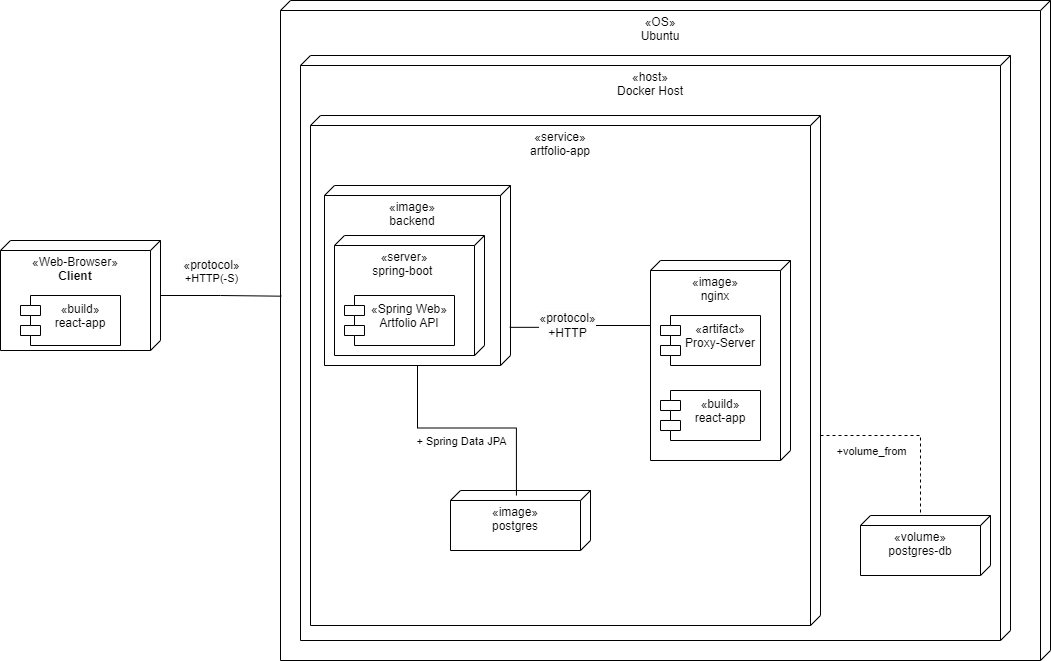

The diagram above was exported from draw.io. Its source (the exported page's mxGraphModel, read from the mxfile embedded in the PNG):
<mxGraphModel dx="1418" dy="766" grid="1" gridSize="10" guides="1" tooltips="1" connect="1" arrows="1" fold="1" page="1" pageScale="1" pageWidth="827" pageHeight="1169" math="0" shadow="0">
  <root>
    <mxCell id="0" />
    <mxCell id="1" parent="0" />
    <mxCell id="CAzCfCLi-PS67NPqm8Ks-9" value="«OS»&lt;div&gt;&lt;/div&gt;&lt;div&gt;Ubuntu&lt;/div&gt;" style="verticalAlign=top;align=center;spacingTop=8;spacingLeft=2;spacingRight=12;shape=cube;size=10;direction=south;fontStyle=0;html=1;whiteSpace=wrap;" vertex="1" parent="1">
      <mxGeometry x="630" y="40" width="770" height="660" as="geometry" />
    </mxCell>
    <mxCell id="LwgbB8Ol8nRUT7Btsc9B-3" value="«host»&lt;div&gt;&lt;/div&gt;&lt;div&gt;Docker Host&lt;/div&gt;" style="verticalAlign=top;align=center;spacingTop=8;spacingLeft=2;spacingRight=12;shape=cube;size=10;direction=south;fontStyle=0;html=1;whiteSpace=wrap;" parent="1" vertex="1">
      <mxGeometry x="650" y="95" width="710" height="585" as="geometry" />
    </mxCell>
    <mxCell id="LwgbB8Ol8nRUT7Btsc9B-4" value="«service»&lt;div&gt;artfolio-app&lt;/div&gt;" style="verticalAlign=top;align=center;spacingTop=8;spacingLeft=2;spacingRight=12;shape=cube;size=10;direction=south;fontStyle=0;html=1;whiteSpace=wrap;" parent="1" vertex="1">
      <mxGeometry x="660" y="155" width="510" height="510" as="geometry" />
    </mxCell>
    <mxCell id="LwgbB8Ol8nRUT7Btsc9B-6" value="«image»&lt;div&gt;backend&lt;/div&gt;&lt;div&gt;&lt;br&gt;&lt;/div&gt;" style="verticalAlign=top;align=center;spacingTop=8;spacingLeft=2;spacingRight=12;shape=cube;size=10;direction=south;fontStyle=0;html=1;whiteSpace=wrap;" parent="1" vertex="1">
      <mxGeometry x="674" y="225" width="186" height="180" as="geometry" />
    </mxCell>
    <mxCell id="LwgbB8Ol8nRUT7Btsc9B-8" value="«image»&lt;div&gt;nginx&lt;/div&gt;" style="verticalAlign=top;align=center;spacingTop=8;spacingLeft=2;spacingRight=12;shape=cube;size=10;direction=south;fontStyle=0;html=1;whiteSpace=wrap;" parent="1" vertex="1">
      <mxGeometry x="1000" y="300" width="140" height="200" as="geometry" />
    </mxCell>
    <mxCell id="CAzCfCLi-PS67NPqm8Ks-1" value="«server»&lt;div&gt;spring-boot&amp;nbsp;&lt;/div&gt;&lt;div&gt;&lt;br&gt;&lt;/div&gt;" style="verticalAlign=top;align=center;spacingTop=8;spacingLeft=2;spacingRight=12;shape=cube;size=10;direction=south;fontStyle=0;html=1;whiteSpace=wrap;" vertex="1" parent="1">
      <mxGeometry x="684" y="275" width="150" height="120" as="geometry" />
    </mxCell>
    <mxCell id="CAzCfCLi-PS67NPqm8Ks-3" value="«artifact»&lt;div&gt;Proxy-Server&lt;/div&gt;" style="shape=module;align=left;spacingLeft=20;align=center;verticalAlign=top;whiteSpace=wrap;html=1;" vertex="1" parent="1">
      <mxGeometry x="1010" y="355" width="100" height="50" as="geometry" />
    </mxCell>
    <mxCell id="CAzCfCLi-PS67NPqm8Ks-5" value="«Spring Web»&lt;div&gt;Artfolio API&lt;/div&gt;" style="shape=module;align=left;spacingLeft=20;align=center;verticalAlign=top;whiteSpace=wrap;html=1;" vertex="1" parent="1">
      <mxGeometry x="694" y="335" width="110" height="50" as="geometry" />
    </mxCell>
    <mxCell id="CAzCfCLi-PS67NPqm8Ks-6" value="«image»&lt;div&gt;postgres&lt;/div&gt;" style="verticalAlign=top;align=center;spacingTop=8;spacingLeft=2;spacingRight=12;shape=cube;size=10;direction=south;fontStyle=0;html=1;whiteSpace=wrap;" vertex="1" parent="1">
      <mxGeometry x="800" y="530" width="140" height="60" as="geometry" />
    </mxCell>
    <mxCell id="CAzCfCLi-PS67NPqm8Ks-10" value="«volume»&lt;div&gt;postgres-db&lt;/div&gt;" style="verticalAlign=top;align=center;spacingTop=8;spacingLeft=2;spacingRight=12;shape=cube;size=10;direction=south;fontStyle=0;html=1;whiteSpace=wrap;" vertex="1" parent="1">
      <mxGeometry x="1210" y="555" width="130" height="60" as="geometry" />
    </mxCell>
    <mxCell id="CAzCfCLi-PS67NPqm8Ks-13" style="edgeStyle=orthogonalEdgeStyle;rounded=0;orthogonalLoop=1;jettySize=auto;html=1;entryX=0.788;entryY=0.004;entryDx=0;entryDy=0;entryPerimeter=0;exitX=0;exitY=0;exitDx=65;exitDy=140;exitPerimeter=0;endArrow=none;endFill=0;" edge="1" parent="1" source="LwgbB8Ol8nRUT7Btsc9B-8" target="LwgbB8Ol8nRUT7Btsc9B-6">
      <mxGeometry relative="1" as="geometry" />
    </mxCell>
    <mxCell id="CAzCfCLi-PS67NPqm8Ks-15" value="&lt;span style=&quot;font-size: 12px; text-wrap: wrap; background-color: rgb(251, 251, 251);&quot;&gt;«protocol»&lt;/span&gt;&lt;div&gt;&lt;span style=&quot;font-size: 12px; text-wrap: wrap; background-color: rgb(251, 251, 251);&quot;&gt;+HTTP&lt;/span&gt;&lt;/div&gt;" style="edgeLabel;html=1;align=center;verticalAlign=middle;resizable=0;points=[];" vertex="1" connectable="0" parent="CAzCfCLi-PS67NPqm8Ks-13">
      <mxGeometry x="0.187" y="-2" relative="1" as="geometry">
        <mxPoint as="offset" />
      </mxGeometry>
    </mxCell>
    <mxCell id="CAzCfCLi-PS67NPqm8Ks-20" value="" style="endArrow=none;html=1;rounded=0;dashed=1;" edge="1" parent="1">
      <mxGeometry relative="1" as="geometry">
        <mxPoint x="1170" y="475" as="sourcePoint" />
        <mxPoint x="1270" y="555" as="targetPoint" />
        <Array as="points">
          <mxPoint x="1270" y="475" />
          <mxPoint x="1270" y="515" />
        </Array>
      </mxGeometry>
    </mxCell>
    <mxCell id="CAzCfCLi-PS67NPqm8Ks-21" value="+volume_from" style="edgeLabel;html=1;align=center;verticalAlign=middle;resizable=0;points=[];" vertex="1" connectable="0" parent="CAzCfCLi-PS67NPqm8Ks-20">
      <mxGeometry x="-0.2889" y="2" relative="1" as="geometry">
        <mxPoint x="-14" y="17" as="offset" />
      </mxGeometry>
    </mxCell>
    <mxCell id="CAzCfCLi-PS67NPqm8Ks-24" style="edgeStyle=orthogonalEdgeStyle;rounded=0;orthogonalLoop=1;jettySize=auto;html=1;entryX=0.083;entryY=0.529;entryDx=0;entryDy=0;entryPerimeter=0;endArrow=none;endFill=0;" edge="1" parent="1" source="LwgbB8Ol8nRUT7Btsc9B-6" target="CAzCfCLi-PS67NPqm8Ks-6">
      <mxGeometry relative="1" as="geometry" />
    </mxCell>
    <mxCell id="CAzCfCLi-PS67NPqm8Ks-25" value="+ Spring Data JPA" style="edgeLabel;html=1;align=center;verticalAlign=middle;resizable=0;points=[];" vertex="1" connectable="0" parent="CAzCfCLi-PS67NPqm8Ks-24">
      <mxGeometry x="0.3099" y="1" relative="1" as="geometry">
        <mxPoint x="-44" y="14" as="offset" />
      </mxGeometry>
    </mxCell>
    <mxCell id="CAzCfCLi-PS67NPqm8Ks-26" value="«build»&lt;div&gt;react-app&lt;/div&gt;" style="shape=module;align=left;spacingLeft=20;align=center;verticalAlign=top;whiteSpace=wrap;html=1;" vertex="1" parent="1">
      <mxGeometry x="1010" y="430" width="100" height="50" as="geometry" />
    </mxCell>
    <mxCell id="CAzCfCLi-PS67NPqm8Ks-27" value="«Web-Browser»&lt;div&gt;&lt;b&gt;Client&lt;/b&gt;&lt;/div&gt;&lt;div&gt;&lt;br&gt;&lt;/div&gt;" style="verticalAlign=top;align=center;spacingTop=8;spacingLeft=2;spacingRight=12;shape=cube;size=10;direction=south;fontStyle=0;html=1;whiteSpace=wrap;" vertex="1" parent="1">
      <mxGeometry x="350" y="280" width="160" height="110" as="geometry" />
    </mxCell>
    <mxCell id="CAzCfCLi-PS67NPqm8Ks-29" style="edgeStyle=orthogonalEdgeStyle;rounded=0;orthogonalLoop=1;jettySize=auto;html=1;entryX=0.448;entryY=0.999;entryDx=0;entryDy=0;entryPerimeter=0;endArrow=none;endFill=0;" edge="1" parent="1" source="CAzCfCLi-PS67NPqm8Ks-27" target="CAzCfCLi-PS67NPqm8Ks-9">
      <mxGeometry relative="1" as="geometry" />
    </mxCell>
    <mxCell id="CAzCfCLi-PS67NPqm8Ks-30" value="&lt;div&gt;&lt;span style=&quot;text-wrap: wrap; font-size: 12px; background-color: rgb(251, 251, 251);&quot;&gt;«protocol»&lt;/span&gt;&lt;/div&gt;+HTTP(-S)" style="edgeLabel;html=1;align=center;verticalAlign=middle;resizable=0;points=[];" vertex="1" connectable="0" parent="CAzCfCLi-PS67NPqm8Ks-29">
      <mxGeometry x="0.1249" y="-3" relative="1" as="geometry">
        <mxPoint x="-17" y="-28" as="offset" />
      </mxGeometry>
    </mxCell>
    <mxCell id="CAzCfCLi-PS67NPqm8Ks-31" value="«build»&lt;div&gt;react-app&lt;/div&gt;" style="shape=module;align=left;spacingLeft=20;align=center;verticalAlign=top;whiteSpace=wrap;html=1;" vertex="1" parent="1">
      <mxGeometry x="370" y="335" width="100" height="50" as="geometry" />
    </mxCell>
  </root>
</mxGraphModel>